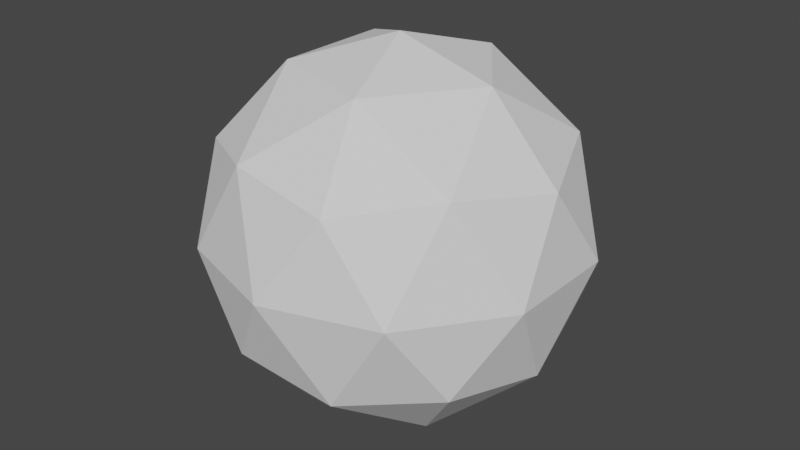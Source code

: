 # Source: miniboss.blend  (saved by Blender 3.4.6; exported with 4.5.12 LTS)
import bpy
from mathutils import Matrix  # noqa: F401  (used for matrix-valued properties, if any)

bpy.ops.wm.read_factory_settings(use_empty=True)
scene = bpy.context.scene
scene.name = 'Scene'

# ---- collections
col_collection = bpy.data.collections.new('Collection'); scene.collection.children.link(col_collection)

# ---- world
world_world = bpy.data.worlds.new('World'); scene.world = world_world
world_world.use_nodes = True; world_world.node_tree.nodes.clear()
_N = world_world.node_tree.nodes; _L = world_world.node_tree.links
n0 = _N.new('ShaderNodeOutputWorld'); n0.name = 'World Output'; n0.location = (300, 300)
n1 = _N.new('ShaderNodeBackground'); n1.name = 'Background'; n1.location = (10, 300)
n1.inputs[0].default_value = (0.05088, 0.05088, 0.05088, 1.0)
_L.new(n1.outputs[0], n0.inputs[0])
n0.is_active_output = True
world_world.color = (0.05088, 0.05088, 0.05088)
world_world.use_sun_shadow = False
world_world.sun_shadow_jitter_overblur = 0.0

# ---- meshes
me_cylinder = bpy.data.meshes.new('Cylinder')
me_cylinder.from_pydata([(0.0, 1.0, -1.0), (0.0, 1.0, 1.0), (0.1951, 0.9808, -1.0), (0.1951, 0.9808, 1.0), (0.3827, 0.9239, -1.0), (0.3827, 0.9239, 1.0), (0.5556, 0.8315, -1.0), (0.5556, 0.8315, 1.0), (0.7071, 0.7071, -1.0), (0.7071, 0.7071, 1.0), (0.8315, 0.5556, -1.0), (0.8315, 0.5556, 1.0), (0.9239, 0.3827, -1.0), (0.9239, 0.3827, 1.0), (0.9808, 0.1951, -1.0), (0.9808, 0.1951, 1.0), (1.0, 0.0, -1.0), (1.0, 0.0, 1.0), (0.9808, -0.1951, -1.0), (0.9808, -0.1951, 1.0), (0.9239, -0.3827, -1.0), (0.9239, -0.3827, 1.0), (0.8315, -0.5556, -1.0), (0.8315, -0.5556, 1.0), (0.7071, -0.7071, -1.0), (0.7071, -0.7071, 1.0), (0.5556, -0.8315, -1.0), (0.5556, -0.8315, 1.0), (0.3827, -0.9239, -1.0), (0.3827, -0.9239, 1.0), (0.1951, -0.9808, -1.0), (0.1951, -0.9808, 1.0), (0.0, -1.0, -1.0), (0.0, -1.0, 1.0), (-0.1951, -0.9808, -1.0), (-0.1951, -0.9808, 1.0), (-0.3827, -0.9239, -1.0), (-0.3827, -0.9239, 1.0), (-0.5556, -0.8315, -1.0), (-0.5556, -0.8315, 1.0), (-0.7071, -0.7071, -1.0), (-0.7071, -0.7071, 1.0), (-0.8315, -0.5556, -1.0), (-0.8315, -0.5556, 1.0), (-0.9239, -0.3827, -1.0), (-0.9239, -0.3827, 1.0), (-0.9808, -0.1951, -1.0), (-0.9808, -0.1951, 1.0), (-1.0, 0.0, -1.0), (-1.0, 0.0, 1.0), (-0.9808, 0.1951, -1.0), (-0.9808, 0.1951, 1.0), (-0.9239, 0.3827, -1.0), (-0.9239, 0.3827, 1.0), (-0.8315, 0.5556, -1.0), (-0.8315, 0.5556, 1.0), (-0.7071, 0.7071, -1.0), (-0.7071, 0.7071, 1.0), (-0.5556, 0.8315, -1.0), (-0.5556, 0.8315, 1.0), (-0.3827, 0.9239, -1.0), (-0.3827, 0.9239, 1.0), (-0.1951, 0.9808, -1.0), (-0.1951, 0.9808, 1.0)], [], [(0, 1, 3, 2), (2, 3, 5, 4), (4, 5, 7, 6), (6, 7, 9, 8), (8, 9, 11, 10), (10, 11, 13, 12), (12, 13, 15, 14), (14, 15, 17, 16), (16, 17, 19, 18), (18, 19, 21, 20), (20, 21, 23, 22), (22, 23, 25, 24), (24, 25, 27, 26), (26, 27, 29, 28), (28, 29, 31, 30), (30, 31, 33, 32), (32, 33, 35, 34), (34, 35, 37, 36), (36, 37, 39, 38), (38, 39, 41, 40), (40, 41, 43, 42), (42, 43, 45, 44), (44, 45, 47, 46), (46, 47, 49, 48), (48, 49, 51, 50), (50, 51, 53, 52), (52, 53, 55, 54), (54, 55, 57, 56), (56, 57, 59, 58), (58, 59, 61, 60), (3, 1, 63, 61, 59, 57, 55, 53, 51, 49, 47, 45, 43, 41, 39, 37, 35, 33, 31, 29, 27, 25, 23, 21, 19, 17, 15, 13, 11, 9, 7, 5), (60, 61, 63, 62), (62, 63, 1, 0), (0, 2, 4, 6, 8, 10, 12, 14, 16, 18, 20, 22, 24, 26, 28, 30, 32, 34, 36, 38, 40, 42, 44, 46, 48, 50, 52, 54, 56, 58, 60, 62)])
_uv = me_cylinder.uv_layers.new(name='UVMap')
_uv.uv.foreach_set('vector', [1.0, 0.5, 1.0, 1.0, 0.9688, 1.0, 0.9688, 0.5, 0.9688, 0.5, 0.9688, 1.0, 0.9375, 1.0, 0.9375, 0.5, 0.9375, 0.5, 0.9375, 1.0, 0.9062, 1.0, 0.9062, 0.5, 0.9062, 0.5, 0.9062, 1.0, 0.875, 1.0, 0.875, 0.5, 0.875, 0.5, 0.875, 1.0, 0.8438, 1.0, 0.8438, 0.5, 0.8438, 0.5, 0.8438, 1.0, 0.8125, 1.0, 0.8125, 0.5, 0.8125, 0.5, 0.8125, 1.0, 0.7812, 1.0, 0.7812, 0.5, 0.7812, 0.5, 0.7812, 1.0, 0.75, 1.0, 0.75, 0.5, 0.75, 0.5, 0.75, 1.0, 0.7188, 1.0, 0.7188, 0.5, 0.7188, 0.5, 0.7188, 1.0, 0.6875, 1.0, 0.6875, 0.5, 0.6875, 0.5, 0.6875, 1.0, 0.6562, 1.0, 0.6562, 0.5, 0.6562, 0.5, 0.6562, 1.0, 0.625, 1.0, 0.625, 0.5, 0.625, 0.5, 0.625, 1.0, 0.5938, 1.0, 0.5938, 0.5, 0.5938, 0.5, 0.5938, 1.0, 0.5625, 1.0, 0.5625, 0.5, 0.5625, 0.5, 0.5625, 1.0, 0.5312, 1.0, 0.5312, 0.5, 0.5312, 0.5, 0.5312, 1.0, 0.5, 1.0, 0.5, 0.5, 0.5, 0.5, 0.5, 1.0, 0.4688, 1.0, 0.4688, 0.5, 0.4688, 0.5, 0.4688, 1.0, 0.4375, 1.0, 0.4375, 0.5, 0.4375, 0.5, 0.4375, 1.0, 0.4062, 1.0, 0.4062, 0.5, 0.4062, 0.5, 0.4062, 1.0, 0.375, 1.0, 0.375, 0.5, 0.375, 0.5, 0.375, 1.0, 0.3438, 1.0, 0.3438, 0.5, 0.3438, 0.5, 0.3438, 1.0, 0.3125, 1.0, 0.3125, 0.5, 0.3125, 0.5, 0.3125, 1.0, 0.2812, 1.0, 0.2812, 0.5, 0.2812, 0.5, 0.2812, 1.0, 0.25, 1.0, 0.25, 0.5, 0.25, 0.5, 0.25, 1.0, 0.2188, 1.0, 0.2188, 0.5, 0.2188, 0.5, 0.2188, 1.0, 0.1875, 1.0, 0.1875, 0.5, 0.1875, 0.5, 0.1875, 1.0, 0.1562, 1.0, 0.1562, 0.5, 0.1562, 0.5, 0.1562, 1.0, 0.125, 1.0, 0.125, 0.5, 0.125, 0.5, 0.125, 1.0, 0.09375, 1.0, 0.09375, 0.5, 0.09375, 0.5, 0.09375, 1.0, 0.0625, 1.0, 0.0625, 0.5, 0.2968, 0.4854, 0.25, 0.49, 0.2032, 0.4854, 0.1582, 0.4717, 0.1167, 0.4496, 0.08029, 0.4197, 0.05045, 0.3833, 0.02827, 0.3418, 0.01461, 0.2968, 0.01, 0.25, 0.01461, 0.2032, 0.02827, 0.1582, 0.05045, 0.1167, 0.08029, 0.08029, 0.1167, 0.05045, 0.1582, 0.02827, 0.2032, 0.01461, 0.25, 0.01, 0.2968, 0.01461, 0.3418, 0.02827, 0.3833, 0.05045, 0.4197, 0.08029, 0.4496, 0.1167, 0.4717, 0.1582, 0.4854, 0.2032, 0.49, 0.25, 0.4854, 0.2968, 0.4717, 0.3418, 0.4496, 0.3833, 0.4197, 0.4197, 0.3833, 0.4496, 0.3418, 0.4717, 0.0625, 0.5, 0.0625, 1.0, 0.03125, 1.0, 0.03125, 0.5, 0.03125, 0.5, 0.03125, 1.0, 0.0, 1.0, 0.0, 0.5, 0.75, 0.49, 0.7968, 0.4854, 0.8418, 0.4717, 0.8833, 0.4496, 0.9197, 0.4197, 0.9496, 0.3833, 0.9717, 0.3418, 0.9854, 0.2968, 0.99, 0.25, 0.9854, 0.2032, 0.9717, 0.1582, 0.9496, 0.1167, 0.9197, 0.08029, 0.8833, 0.05045, 0.8418, 0.02827, 0.7968, 0.01461, 0.75, 0.01, 0.7032, 0.01461, 0.6582, 0.02827, 0.6167, 0.05045, 0.5803, 0.08029, 0.5504, 0.1167, 0.5283, 0.1582, 0.5146, 0.2032, 0.51, 0.25, 0.5146, 0.2968, 0.5283, 0.3418, 0.5504, 0.3833, 0.5803, 0.4197, 0.6167, 0.4496, 0.6582, 0.4717, 0.7032, 0.4854])
me_cylinder.update()
me_icosphere = bpy.data.meshes.new('Icosphere')
me_icosphere.from_pydata([(0.0, 0.0, -1.0), (0.7236, -0.5257, -0.4472), (-0.2764, -0.8506, -0.4472), (-0.8944, 0.0, -0.4472), (-0.2764, 0.8506, -0.4472), (0.7236, 0.5257, -0.4472), (0.2764, -0.8506, 0.4472), (-0.7236, -0.5257, 0.4472), (-0.7236, 0.5257, 0.4472), (0.2764, 0.8506, 0.4472), (0.8944, 0.0, 0.4472), (0.0, 0.0, 1.0), (-0.1625, -0.5, -0.8507), (0.4253, -0.309, -0.8507), (0.2629, -0.809, -0.5257), (0.8506, 0.0, -0.5257), (0.4253, 0.309, -0.8507), (-0.5257, 0.0, -0.8507), (-0.6882, -0.5, -0.5257), (-0.1625, 0.5, -0.8507), (-0.6882, 0.5, -0.5257), (0.2629, 0.809, -0.5257), (0.9511, -0.309, 0.0), (0.9511, 0.309, 0.0), (0.0, -1.0, 0.0), (0.5878, -0.809, 0.0), (-0.9511, -0.309, 0.0), (-0.5878, -0.809, 0.0), (-0.5878, 0.809, 0.0), (-0.9511, 0.309, 0.0), (0.5878, 0.809, 0.0), (0.0, 1.0, 0.0), (0.6882, -0.5, 0.5257), (-0.2629, -0.809, 0.5257), (-0.8506, 0.0, 0.5257), (-0.2629, 0.809, 0.5257), (0.6882, 0.5, 0.5257), (0.1625, -0.5, 0.8507), (0.5257, 0.0, 0.8507), (-0.4253, -0.309, 0.8507), (-0.4253, 0.309, 0.8507), (0.1625, 0.5, 0.8507)], [], [(0, 13, 12), (1, 13, 15), (0, 12, 17), (0, 17, 19), (0, 19, 16), (1, 15, 22), (2, 14, 24), (3, 18, 26), (4, 20, 28), (5, 21, 30), (1, 22, 25), (2, 24, 27), (3, 26, 29), (4, 28, 31), (5, 30, 23), (6, 32, 37), (7, 33, 39), (8, 34, 40), (9, 35, 41), (10, 36, 38), (38, 41, 11), (38, 36, 41), (36, 9, 41), (41, 40, 11), (41, 35, 40), (35, 8, 40), (40, 39, 11), (40, 34, 39), (34, 7, 39), (39, 37, 11), (39, 33, 37), (33, 6, 37), (37, 38, 11), (37, 32, 38), (32, 10, 38), (23, 36, 10), (23, 30, 36), (30, 9, 36), (31, 35, 9), (31, 28, 35), (28, 8, 35), (29, 34, 8), (29, 26, 34), (26, 7, 34), (27, 33, 7), (27, 24, 33), (24, 6, 33), (25, 32, 6), (25, 22, 32), (22, 10, 32), (30, 31, 9), (30, 21, 31), (21, 4, 31), (28, 29, 8), (28, 20, 29), (20, 3, 29), (26, 27, 7), (26, 18, 27), (18, 2, 27), (24, 25, 6), (24, 14, 25), (14, 1, 25), (22, 23, 10), (22, 15, 23), (15, 5, 23), (16, 21, 5), (16, 19, 21), (19, 4, 21), (19, 20, 4), (19, 17, 20), (17, 3, 20), (17, 18, 3), (17, 12, 18), (12, 2, 18), (15, 16, 5), (15, 13, 16), (13, 0, 16), (12, 14, 2), (12, 13, 14), (13, 1, 14)])
_uv = me_icosphere.uv_layers.new(name='UVMap')
_uv.uv.foreach_set('vector', [0.1818, 0.0, 0.2273, 0.07873, 0.1364, 0.07873, 0.2727, 0.1575, 0.3182, 0.07873, 0.3636, 0.1575, 0.9091, 0.0, 0.9545, 0.07873, 0.8636, 0.07873, 0.7273, 0.0, 0.7727, 0.07873, 0.6818, 0.07873, 0.5455, 0.0, 0.5909, 0.07873, 0.5, 0.07873, 0.2727, 0.1575, 0.3636, 0.1575, 0.3182, 0.2362, 0.09091, 0.1575, 0.1818, 0.1575, 0.1364, 0.2362, 0.8182, 0.1575, 0.9091, 0.1575, 0.8636, 0.2362, 0.6364, 0.1575, 0.7273, 0.1575, 0.6818, 0.2362, 0.4545, 0.1575, 0.5455, 0.1575, 0.5, 0.2362, 0.2727, 0.1575, 0.3182, 0.2362, 0.2273, 0.2362, 0.09091, 0.1575, 0.1364, 0.2362, 0.04546, 0.2362, 0.8182, 0.1575, 0.8636, 0.2362, 0.7727, 0.2362, 0.6364, 0.1575, 0.6818, 0.2362, 0.5909, 0.2362, 0.4545, 0.1575, 0.5, 0.2362, 0.4091, 0.2362, 0.1818, 0.3149, 0.2727, 0.3149, 0.2273, 0.3937, 0.0, 0.3149, 0.09091, 0.3149, 0.04546, 0.3937, 0.7273, 0.3149, 0.8182, 0.3149, 0.7727, 0.3937, 0.5455, 0.3149, 0.6364, 0.3149, 0.5909, 0.3937, 0.3636, 0.3149, 0.4545, 0.3149, 0.4091, 0.3937, 0.4091, 0.3937, 0.5, 0.3937, 0.4545, 0.4724, 0.4091, 0.3937, 0.4545, 0.3149, 0.5, 0.3937, 0.4545, 0.3149, 0.5455, 0.3149, 0.5, 0.3937, 0.5909, 0.3937, 0.6818, 0.3937, 0.6364, 0.4724, 0.5909, 0.3937, 0.6364, 0.3149, 0.6818, 0.3937, 0.6364, 0.3149, 0.7273, 0.3149, 0.6818, 0.3937, 0.7727, 0.3937, 0.8636, 0.3937, 0.8182, 0.4724, 0.7727, 0.3937, 0.8182, 0.3149, 0.8636, 0.3937, 0.8182, 0.3149, 0.9091, 0.3149, 0.8636, 0.3937, 0.04546, 0.3937, 0.1364, 0.3937, 0.09091, 0.4724, 0.04546, 0.3937, 0.09091, 0.3149, 0.1364, 0.3937, 0.09091, 0.3149, 0.1818, 0.3149, 0.1364, 0.3937, 0.2273, 0.3937, 0.3182, 0.3937, 0.2727, 0.4724, 0.2273, 0.3937, 0.2727, 0.3149, 0.3182, 0.3937, 0.2727, 0.3149, 0.3636, 0.3149, 0.3182, 0.3937, 0.4091, 0.2362, 0.4545, 0.3149, 0.3636, 0.3149, 0.4091, 0.2362, 0.5, 0.2362, 0.4545, 0.3149, 0.5, 0.2362, 0.5455, 0.3149, 0.4545, 0.3149, 0.5909, 0.2362, 0.6364, 0.3149, 0.5455, 0.3149, 0.5909, 0.2362, 0.6818, 0.2362, 0.6364, 0.3149, 0.6818, 0.2362, 0.7273, 0.3149, 0.6364, 0.3149, 0.7727, 0.2362, 0.8182, 0.3149, 0.7273, 0.3149, 0.7727, 0.2362, 0.8636, 0.2362, 0.8182, 0.3149, 0.8636, 0.2362, 0.9091, 0.3149, 0.8182, 0.3149, 0.04546, 0.2362, 0.09091, 0.3149, 0.0, 0.3149, 0.04546, 0.2362, 0.1364, 0.2362, 0.09091, 0.3149, 0.1364, 0.2362, 0.1818, 0.3149, 0.09091, 0.3149, 0.2273, 0.2362, 0.2727, 0.3149, 0.1818, 0.3149, 0.2273, 0.2362, 0.3182, 0.2362, 0.2727, 0.3149, 0.3182, 0.2362, 0.3636, 0.3149, 0.2727, 0.3149, 0.5, 0.2362, 0.5909, 0.2362, 0.5455, 0.3149, 0.5, 0.2362, 0.5455, 0.1575, 0.5909, 0.2362, 0.5455, 0.1575, 0.6364, 0.1575, 0.5909, 0.2362, 0.6818, 0.2362, 0.7727, 0.2362, 0.7273, 0.3149, 0.6818, 0.2362, 0.7273, 0.1575, 0.7727, 0.2362, 0.7273, 0.1575, 0.8182, 0.1575, 0.7727, 0.2362, 0.8636, 0.2362, 0.9545, 0.2362, 0.9091, 0.3149, 0.8636, 0.2362, 0.9091, 0.1575, 0.9545, 0.2362, 0.9091, 0.1575, 1.0, 0.1575, 0.9545, 0.2362, 0.1364, 0.2362, 0.2273, 0.2362, 0.1818, 0.3149, 0.1364, 0.2362, 0.1818, 0.1575, 0.2273, 0.2362, 0.1818, 0.1575, 0.2727, 0.1575, 0.2273, 0.2362, 0.3182, 0.2362, 0.4091, 0.2362, 0.3636, 0.3149, 0.3182, 0.2362, 0.3636, 0.1575, 0.4091, 0.2362, 0.3636, 0.1575, 0.4545, 0.1575, 0.4091, 0.2362, 0.5, 0.07873, 0.5455, 0.1575, 0.4545, 0.1575, 0.5, 0.07873, 0.5909, 0.07873, 0.5455, 0.1575, 0.5909, 0.07873, 0.6364, 0.1575, 0.5455, 0.1575, 0.6818, 0.07873, 0.7273, 0.1575, 0.6364, 0.1575, 0.6818, 0.07873, 0.7727, 0.07873, 0.7273, 0.1575, 0.7727, 0.07873, 0.8182, 0.1575, 0.7273, 0.1575, 0.8636, 0.07873, 0.9091, 0.1575, 0.8182, 0.1575, 0.8636, 0.07873, 0.9545, 0.07873, 0.9091, 0.1575, 0.9545, 0.07873, 1.0, 0.1575, 0.9091, 0.1575, 0.3636, 0.1575, 0.4091, 0.07873, 0.4545, 0.1575, 0.3636, 0.1575, 0.3182, 0.07873, 0.4091, 0.07873, 0.3182, 0.07873, 0.3636, 0.0, 0.4091, 0.07873, 0.1364, 0.07873, 0.1818, 0.1575, 0.09091, 0.1575, 0.1364, 0.07873, 0.2273, 0.07873, 0.1818, 0.1575, 0.2273, 0.07873, 0.2727, 0.1575, 0.1818, 0.1575])
me_icosphere.update()

# ---- objects
ob_cylinder = bpy.data.objects.new('Cylinder', me_cylinder)
ob_icosphere = bpy.data.objects.new('Icosphere', me_icosphere)

# ---- transforms, parenting, visibility, modifiers, constraints
ob_cylinder.location = (0.0, 0.0, 0.06948)
ob_cylinder.scale = (0.1459, 0.1459, 0.1197)
ob_cylinder.hide_render = True
ob_icosphere.location = (0.06318, -0.03936, 0.06102)

# ---- collection membership
col_collection.objects.link(ob_cylinder)
col_collection.objects.link(ob_icosphere)

# ---- scene / render settings (as saved in the file)
scene.frame_start = 1; scene.frame_end = 16; scene.frame_set(9)
scene.render.engine = 'BLENDER_EEVEE_NEXT'
scene.render.fps = 10
scene.cycles.sampling_pattern = 'TABULATED_SOBOL'
scene.cycles.use_light_tree = False
scene.view_settings.view_transform = 'Filmic'
bpy.context.view_layer.update()

# ---- added for rendering (the .blend has no active camera and no usable light): camera, sun
cam_auto = bpy.data.cameras.new('AutoCamera')
cam_auto.lens = 50.0
cam_auto.sensor_width = 36.0
cam_auto.clip_end = 1000.0
ob_auto_camera = bpy.data.objects.new('AutoCamera', cam_auto)
scene.collection.objects.link(ob_auto_camera)
ob_auto_camera.location = (3.21684, -3.82374, 2.58394)
ob_auto_camera.rotation_euler = (1.09748, -7.21219e-08, 0.694738)
scene.camera = ob_auto_camera
light_auto_sun = bpy.data.lights.new('AutoSun', 'SUN')
light_auto_sun.energy = 3.0
light_auto_sun.angle = 0.0523599
ob_auto_sun = bpy.data.objects.new('AutoSun', light_auto_sun)
scene.collection.objects.link(ob_auto_sun)
ob_auto_sun.rotation_euler = (0.872665, 0.174533, 0.523599)
bpy.context.view_layer.update()
